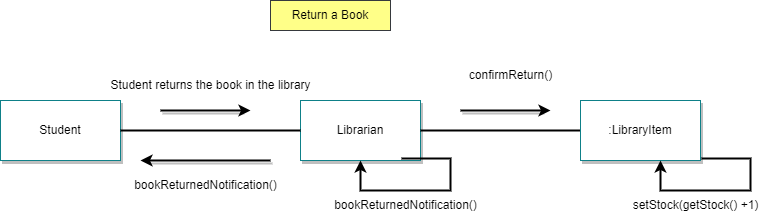

The diagram above was exported from draw.io. Its source (the exported page's mxGraphModel, read from the mxfile embedded in the PNG):
<mxGraphModel dx="880" dy="484" grid="1" gridSize="10" guides="1" tooltips="1" connect="1" arrows="1" fold="1" page="1" pageScale="1" pageWidth="850" pageHeight="1100" math="0" shadow="0">
  <root>
    <mxCell id="0" />
    <mxCell id="1" parent="0" />
    <mxCell id="8FV2dluMbI49noJ8_tvN-1" value="&lt;font color=&quot;#000000&quot;&gt;Student&lt;/font&gt;" style="rounded=0;whiteSpace=wrap;html=1;fillColor=#FFFFFF;strokeColor=#0e8088;shadow=1;" parent="1" vertex="1">
      <mxGeometry x="80" y="120" width="120" height="60" as="geometry" />
    </mxCell>
    <mxCell id="8FV2dluMbI49noJ8_tvN-3" value="&lt;font color=&quot;#000000&quot;&gt;Librarian&lt;/font&gt;" style="rounded=0;whiteSpace=wrap;html=1;fillColor=#FFFFFF;strokeColor=#0e8088;shadow=1;" parent="1" vertex="1">
      <mxGeometry x="380" y="120" width="120" height="60" as="geometry" />
    </mxCell>
    <mxCell id="8FV2dluMbI49noJ8_tvN-6" value="" style="endArrow=none;html=1;rounded=0;strokeColor=#000000;strokeWidth=2;" parent="1" source="8FV2dluMbI49noJ8_tvN-1" target="8FV2dluMbI49noJ8_tvN-3" edge="1">
      <mxGeometry width="50" height="50" relative="1" as="geometry">
        <mxPoint x="400" y="260" as="sourcePoint" />
        <mxPoint x="450" y="210" as="targetPoint" />
      </mxGeometry>
    </mxCell>
    <mxCell id="8FV2dluMbI49noJ8_tvN-8" value="" style="endArrow=none;html=1;rounded=0;strokeColor=#000000;strokeWidth=2;" parent="1" source="8FV2dluMbI49noJ8_tvN-3" target="8H0ZZ-JTs2KnJ_DxRj4a-1" edge="1">
      <mxGeometry width="50" height="50" relative="1" as="geometry">
        <mxPoint x="480" y="149.5" as="sourcePoint" />
        <mxPoint x="640" y="149.5" as="targetPoint" />
      </mxGeometry>
    </mxCell>
    <mxCell id="8FV2dluMbI49noJ8_tvN-29" value="" style="endArrow=classic;html=1;rounded=0;strokeColor=#000000;shadow=1;strokeWidth=2;" parent="1" edge="1">
      <mxGeometry width="50" height="50" relative="1" as="geometry">
        <mxPoint x="240" y="130" as="sourcePoint" />
        <mxPoint x="330" y="130" as="targetPoint" />
      </mxGeometry>
    </mxCell>
    <mxCell id="8FV2dluMbI49noJ8_tvN-33" value="&lt;font color=&quot;#000000&quot;&gt;Student returns the book in the library&lt;/font&gt;" style="text;html=1;align=center;verticalAlign=middle;resizable=0;points=[];autosize=1;strokeColor=none;fillColor=none;labelBackgroundColor=#FFFFFF;" parent="1" vertex="1">
      <mxGeometry x="180" y="90" width="220" height="30" as="geometry" />
    </mxCell>
    <mxCell id="8FV2dluMbI49noJ8_tvN-35" value="&lt;font style=&quot;&quot; color=&quot;#000000&quot;&gt;Return a Book&lt;/font&gt;" style="rounded=0;whiteSpace=wrap;html=1;fillColor=#ffff88;strokeColor=#36393d;" parent="1" vertex="1">
      <mxGeometry x="350" y="20" width="120" height="30" as="geometry" />
    </mxCell>
    <mxCell id="8FV2dluMbI49noJ8_tvN-31" value="&lt;font color=&quot;#000000&quot;&gt;bookReturnedNotification()&lt;br&gt;&lt;/font&gt;" style="text;html=1;align=center;verticalAlign=middle;resizable=0;points=[];autosize=1;strokeColor=none;fillColor=none;labelBackgroundColor=#FFFFFF;" parent="1" vertex="1">
      <mxGeometry x="400" y="210" width="170" height="30" as="geometry" />
    </mxCell>
    <mxCell id="8H0ZZ-JTs2KnJ_DxRj4a-1" value="&lt;font color=&quot;#000000&quot;&gt;:LibraryItem&lt;br&gt;&lt;/font&gt;" style="rounded=0;whiteSpace=wrap;html=1;fillColor=#FFFFFF;strokeColor=#0e8088;shadow=1;" parent="1" vertex="1">
      <mxGeometry x="660" y="120" width="120" height="60" as="geometry" />
    </mxCell>
    <mxCell id="8H0ZZ-JTs2KnJ_DxRj4a-3" value="" style="endArrow=classic;html=1;rounded=0;strokeColor=#000000;shadow=1;strokeWidth=2;" parent="1" edge="1">
      <mxGeometry width="50" height="50" relative="1" as="geometry">
        <mxPoint x="350" y="180" as="sourcePoint" />
        <mxPoint x="220" y="180" as="targetPoint" />
      </mxGeometry>
    </mxCell>
    <mxCell id="8H0ZZ-JTs2KnJ_DxRj4a-4" value="&lt;font color=&quot;#000000&quot;&gt;bookReturnedNotification()&lt;/font&gt;" style="text;html=1;align=center;verticalAlign=middle;resizable=0;points=[];autosize=1;strokeColor=none;fillColor=none;labelBackgroundColor=#FFFFFF;rotation=0;" parent="1" vertex="1">
      <mxGeometry x="200" y="190" width="170" height="30" as="geometry" />
    </mxCell>
    <mxCell id="8H0ZZ-JTs2KnJ_DxRj4a-6" value="&lt;font color=&quot;#000000&quot;&gt;setStock(getStock() +1)&lt;br&gt;&lt;/font&gt;" style="text;html=1;align=center;verticalAlign=middle;resizable=0;points=[];autosize=1;strokeColor=none;fillColor=none;labelBackgroundColor=#FFFFFF;" parent="1" vertex="1">
      <mxGeometry x="700" y="210" width="150" height="30" as="geometry" />
    </mxCell>
    <mxCell id="8H0ZZ-JTs2KnJ_DxRj4a-7" value="" style="endArrow=classic;html=1;rounded=0;strokeColor=#000000;shadow=1;strokeWidth=2;" parent="1" edge="1">
      <mxGeometry width="50" height="50" relative="1" as="geometry">
        <mxPoint x="540" y="130" as="sourcePoint" />
        <mxPoint x="630" y="130" as="targetPoint" />
      </mxGeometry>
    </mxCell>
    <mxCell id="8H0ZZ-JTs2KnJ_DxRj4a-8" value="&lt;font color=&quot;#000000&quot;&gt;confirmReturn()&lt;br&gt;&lt;/font&gt;" style="text;html=1;align=center;verticalAlign=middle;resizable=0;points=[];autosize=1;strokeColor=none;fillColor=none;labelBackgroundColor=#FFFFFF;" parent="1" vertex="1">
      <mxGeometry x="535" y="80" width="110" height="30" as="geometry" />
    </mxCell>
    <mxCell id="KPRpWRotUtsiWlFByBdw-2" value="" style="endArrow=classic;html=1;rounded=0;exitX=0.842;exitY=0.967;exitDx=0;exitDy=0;exitPerimeter=0;strokeColor=#000000;strokeWidth=2;" edge="1" parent="1" source="8FV2dluMbI49noJ8_tvN-3" target="8FV2dluMbI49noJ8_tvN-3">
      <mxGeometry width="50" height="50" relative="1" as="geometry">
        <mxPoint x="430" y="280" as="sourcePoint" />
        <mxPoint x="470" y="310" as="targetPoint" />
        <Array as="points">
          <mxPoint x="530" y="178" />
          <mxPoint x="530" y="210" />
          <mxPoint x="440" y="210" />
        </Array>
      </mxGeometry>
    </mxCell>
    <mxCell id="KPRpWRotUtsiWlFByBdw-3" value="" style="endArrow=classic;html=1;rounded=0;exitX=0.842;exitY=0.967;exitDx=0;exitDy=0;exitPerimeter=0;strokeColor=#000000;strokeWidth=2;" edge="1" parent="1">
      <mxGeometry width="50" height="50" relative="1" as="geometry">
        <mxPoint x="781" y="178" as="sourcePoint" />
        <mxPoint x="740" y="180" as="targetPoint" />
        <Array as="points">
          <mxPoint x="830" y="178" />
          <mxPoint x="830" y="210" />
          <mxPoint x="740" y="210" />
        </Array>
      </mxGeometry>
    </mxCell>
  </root>
</mxGraphModel>